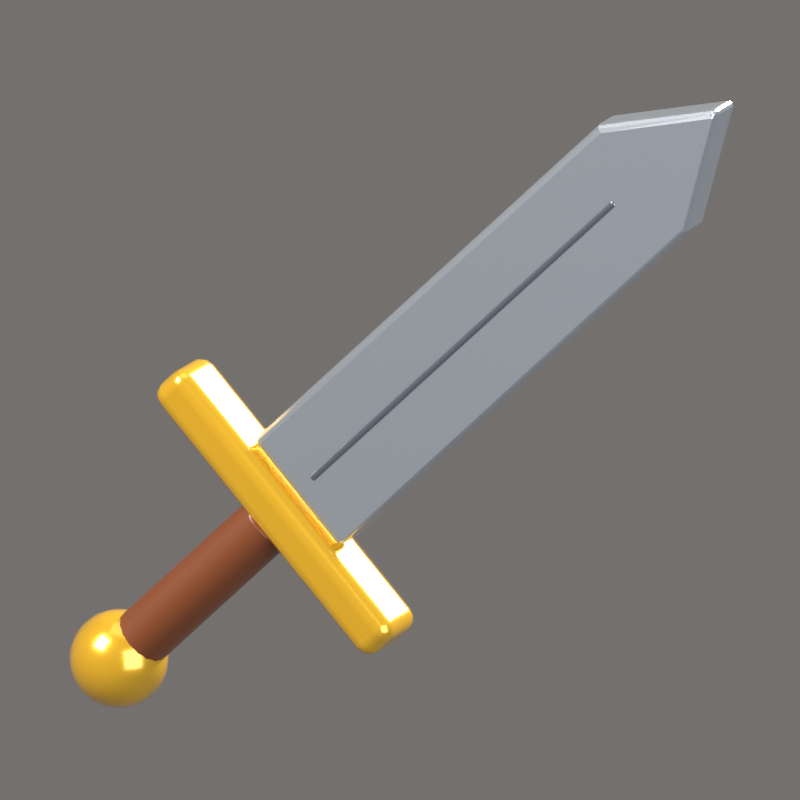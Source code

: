 # Source: Sword.blend  (saved by Blender 5.2.44; exported with 4.5.12 LTS)
import bpy
from mathutils import Matrix  # noqa: F401  (used for matrix-valued properties, if any)

bpy.ops.wm.read_factory_settings(use_empty=True)
scene = bpy.context.scene
scene.name = 'Scene'

# ---- collections
col_collection = bpy.data.collections.new('Collection'); scene.collection.children.link(col_collection)
col_iconrig = bpy.data.collections.new('IconRig'); scene.collection.children.link(col_iconrig)
col_iconsubject = bpy.data.collections.new('IconSubject'); scene.collection.children.link(col_iconsubject)

# ---- materials (node trees are filled in below, after node groups)
mat_steel = bpy.data.materials.new('Steel')
mat_steel.diffuse_color = (0.5972, 0.6654, 0.7454, 1.0)
mat_steeldark = bpy.data.materials.new('SteelDark')
mat_steeldark.diffuse_color = (0.2086, 0.2542, 0.314, 1.0)
mat_gold = bpy.data.materials.new('Gold')
mat_gold.diffuse_color = (1.0, 0.5583, 0.02732, 1.0)
mat_leatherdark = bpy.data.materials.new('LeatherDark')
mat_leatherdark.diffuse_color = (0.1946, 0.04817, 0.01033, 1.0)

# ---- material node trees
mat_steel.use_nodes = True; mat_steel.node_tree.nodes.clear()
_N = mat_steel.node_tree.nodes; _L = mat_steel.node_tree.links
n0 = _N.new('ShaderNodeBsdfPrincipled'); n0.name = 'Principled BSDF'; n0.location = (-200, 100)
n0.inputs[0].default_value = (0.5972, 0.6654, 0.7454, 1.0)
n0.inputs[1].default_value = 0.75
n0.inputs[2].default_value = 0.25
n0.inputs[10].default_value = 0.005
n0.inputs[13].default_value = 0.6
n0.inputs[19].default_value = 0.6
n0.inputs[20].default_value = 0.08
n1 = _N.new('ShaderNodeOutputMaterial'); n1.name = 'Material Output'; n1.location = (200, 100)
_L.new(n0.outputs[0], n1.inputs[0])
n1.is_active_output = True
mat_steeldark.use_nodes = True; mat_steeldark.node_tree.nodes.clear()
_N = mat_steeldark.node_tree.nodes; _L = mat_steeldark.node_tree.links
n0 = _N.new('ShaderNodeBsdfPrincipled'); n0.name = 'Principled BSDF'; n0.location = (-200, 100)
n0.inputs[0].default_value = (0.2086, 0.2542, 0.314, 1.0)
n0.inputs[1].default_value = 0.75
n0.inputs[2].default_value = 0.3
n0.inputs[10].default_value = 0.005
n0.inputs[13].default_value = 0.6
n0.inputs[19].default_value = 0.5
n0.inputs[20].default_value = 0.08
n1 = _N.new('ShaderNodeOutputMaterial'); n1.name = 'Material Output'; n1.location = (200, 100)
_L.new(n0.outputs[0], n1.inputs[0])
n1.is_active_output = True
mat_gold.use_nodes = True; mat_gold.node_tree.nodes.clear()
_N = mat_gold.node_tree.nodes; _L = mat_gold.node_tree.links
n0 = _N.new('ShaderNodeBsdfPrincipled'); n0.name = 'Principled BSDF'; n0.location = (-200, 100)
n0.inputs[0].default_value = (1.0, 0.5583, 0.02732, 1.0)
n0.inputs[1].default_value = 0.5
n0.inputs[2].default_value = 0.22
n0.inputs[10].default_value = 0.005
n0.inputs[13].default_value = 0.6
n0.inputs[19].default_value = 1.0
n0.inputs[20].default_value = 0.08
n1 = _N.new('ShaderNodeOutputMaterial'); n1.name = 'Material Output'; n1.location = (200, 100)
_L.new(n0.outputs[0], n1.inputs[0])
n1.is_active_output = True
mat_leatherdark.use_nodes = True; mat_leatherdark.node_tree.nodes.clear()
_N = mat_leatherdark.node_tree.nodes; _L = mat_leatherdark.node_tree.links
n0 = _N.new('ShaderNodeBsdfPrincipled'); n0.name = 'Principled BSDF'; n0.location = (-200, 100)
n0.inputs[0].default_value = (0.1946, 0.04817, 0.01033, 1.0)
n0.inputs[10].default_value = 0.005
n0.inputs[13].default_value = 0.6
n0.inputs[19].default_value = 0.4
n0.inputs[20].default_value = 0.08
n1 = _N.new('ShaderNodeOutputMaterial'); n1.name = 'Material Output'; n1.location = (200, 100)
_L.new(n0.outputs[0], n1.inputs[0])
n1.is_active_output = True

# ---- world
world_iconworld = bpy.data.worlds.new('IconWorld'); scene.world = world_iconworld
world_iconworld.use_nodes = True; world_iconworld.node_tree.nodes.clear()
_N = world_iconworld.node_tree.nodes; _L = world_iconworld.node_tree.links
n0 = _N.new('ShaderNodeBackground'); n0.name = 'Background'; n0.location = (-200, 100)
n0.inputs[0].default_value = (0.55, 0.52, 0.5, 1.0)
n0.inputs[1].default_value = 0.4
n1 = _N.new('ShaderNodeOutputWorld'); n1.name = 'World Output'; n1.location = (200, 100)
_L.new(n0.outputs[0], n1.inputs[0])
n1.is_active_output = True

# ---- cameras
cam_iconcam = bpy.data.cameras.new('IconCam')
cam_iconcam.type = 'ORTHO'
cam_iconcam.clip_end = 200.0
cam_iconcam.ortho_scale = 2.188
cam_iconcam.shift_x = 0.1691
cam_iconcam.shift_y = 0.1494

# ---- lights
light_keylight = bpy.data.lights.new('KeyLight', 'AREA')
light_keylight.color = (1.0, 0.96, 0.9)
light_keylight.energy = 2200.0
light_keylight.size = 5.0
light_filllight = bpy.data.lights.new('FillLight', 'AREA')
light_filllight.color = (0.82, 0.9, 1.0)
light_filllight.energy = 700.0
light_filllight.size = 7.0
light_rimlight = bpy.data.lights.new('RimLight', 'AREA')
light_rimlight.color = (1.0, 0.95, 0.85)
light_rimlight.energy = 2600.0
light_rimlight.size = 3.0
light_toplight = bpy.data.lights.new('TopLight', 'AREA')
light_toplight.energy = 150.0
light_toplight.size = 6.0

# ---- meshes
me_swordblade = bpy.data.meshes.new('SwordBlade')
me_swordblade.from_pydata([(-0.19, -0.0608, 0.0), (0.19, -0.0608, 0.0), (0.19, -0.0608, 1.515), (0.0, -0.0608, 1.848), (-0.19, -0.0608, 1.515), (-0.19, 0.0608, 0.0), (0.19, 0.0608, 0.0), (0.19, 0.0608, 1.515), (0.0, 0.0608, 1.848), (-0.19, 0.0608, 1.515)], [], [(2, 3, 4), (6, 9, 7), (0, 5, 6, 1), (1, 6, 7, 2), (2, 7, 8, 3), (3, 8, 9, 4), (4, 9, 5, 0), (4, 0, 1), (1, 2, 4), (5, 9, 6), (9, 8, 7)])
me_swordblade.materials.append(mat_steel)
me_swordblade.update()
me_swordfuller = bpy.data.meshes.new('SwordFuller')
me_swordfuller.from_pydata([(-0.0114, -0.0646, -0.6653), (-0.0114, -0.0646, 0.6653), (-0.0114, 0.0646, -0.6653), (-0.0114, 0.0646, 0.6653), (0.0114, -0.0646, -0.6653), (0.0114, -0.0646, 0.6653), (0.0114, 0.0646, -0.6653), (0.0114, 0.0646, 0.6653)], [], [(0, 1, 3, 2), (2, 3, 7, 6), (6, 7, 5, 4), (4, 5, 1, 0), (2, 6, 4, 0), (7, 3, 1, 5)])
me_swordfuller.polygons.foreach_set('use_smooth', [True] * 6)
me_swordfuller.materials.append(mat_steeldark)
me_swordfuller.update()
me_swordguard = bpy.data.meshes.new('SwordGuard')
me_swordguard.from_pydata([(-0.475, -0.095, -0.0684), (-0.475, -0.095, 0.0684), (-0.475, 0.095, -0.0684), (-0.475, 0.095, 0.0684), (0.475, -0.095, -0.0684), (0.475, -0.095, 0.0684), (0.475, 0.095, -0.0684), (0.475, 0.095, 0.0684)], [], [(0, 1, 3, 2), (2, 3, 7, 6), (6, 7, 5, 4), (4, 5, 1, 0), (2, 6, 4, 0), (7, 3, 1, 5)])
me_swordguard.polygons.foreach_set('use_smooth', [True] * 6)
me_swordguard.materials.append(mat_gold)
me_swordguard.update()
me_swordgrip = bpy.data.meshes.new('SwordGrip')
me_swordgrip.from_pydata([(0.0, 0.0836, -0.308), (0.0, 0.0836, 0.308), (0.03199, 0.07724, -0.308), (0.03199, 0.07724, 0.308), (0.05911, 0.05911, -0.308), (0.05911, 0.05911, 0.308), (0.07724, 0.03199, -0.308), (0.07724, 0.03199, 0.308), (0.0836, 0.0, -0.308), (0.0836, 0.0, 0.308), (0.07724, -0.03199, -0.308), (0.07724, -0.03199, 0.308), (0.05911, -0.05911, -0.308), (0.05911, -0.05911, 0.308), (0.03199, -0.07724, -0.308), (0.03199, -0.07724, 0.308), (0.0, -0.0836, -0.308), (0.0, -0.0836, 0.308), (-0.03199, -0.07724, -0.308), (-0.03199, -0.07724, 0.308), (-0.05911, -0.05911, -0.308), (-0.05911, -0.05911, 0.308), (-0.07724, -0.03199, -0.308), (-0.07724, -0.03199, 0.308), (-0.0836, 0.0, -0.308), (-0.0836, 0.0, 0.308), (-0.07724, 0.03199, -0.308), (-0.07724, 0.03199, 0.308), (-0.05911, 0.05911, -0.308), (-0.05911, 0.05911, 0.308), (-0.03199, 0.07724, -0.308), (-0.03199, 0.07724, 0.308)], [], [(0, 1, 3, 2), (2, 3, 5, 4), (4, 5, 7, 6), (6, 7, 9, 8), (8, 9, 11, 10), (10, 11, 13, 12), (12, 13, 15, 14), (14, 15, 17, 16), (16, 17, 19, 18), (18, 19, 21, 20), (20, 21, 23, 22), (22, 23, 25, 24), (24, 25, 27, 26), (26, 27, 29, 28), (3, 1, 31, 29, 27, 25, 23, 21, 19, 17, 15, 13, 11, 9, 7, 5), (28, 29, 31, 30), (30, 31, 1, 0), (0, 2, 4, 6, 8, 10, 12, 14, 16, 18, 20, 22, 24, 26, 28, 30)])
me_swordgrip.polygons.foreach_set('use_smooth', [True] * 18)
me_swordgrip.materials.append(mat_leatherdark)
me_swordgrip.update()
me_swordpommel = bpy.data.meshes.new('SwordPommel')
me_swordpommel.from_pydata([(0.0, 0.0, 0.1368), (0.0, 0.03541, 0.1321), (0.0, 0.0684, 0.1185), (0.0, 0.09673, 0.09673), (0.0, 0.1185, -0.0684), (0.0, 0.09673, -0.09673), (0.0, 0.0684, -0.1185), (0.0, 0.03541, -0.1321), (0.0, 0.0, -0.1368), (0.01094, 0.03367, 0.1321), (0.02114, 0.06505, 0.1185), (0.02989, 0.092, 0.09673), (0.03661, 0.1127, 0.0684), (0.04083, 0.1257, 0.03541), (0.04227, 0.1301, 0.0), (0.04083, 0.1257, -0.03541), (0.03661, 0.1127, -0.0684), (0.02989, 0.092, -0.09673), (0.02114, 0.06505, -0.1185), (0.01094, 0.03367, -0.1321), (0.02081, 0.02864, 0.1321), (0.0402, 0.05534, 0.1185), (0.05686, 0.07826, 0.09673), (0.06964, 0.09585, 0.0684), (0.07767, 0.1069, 0.03541), (0.08041, 0.1107, 0.0), (0.07767, 0.1069, -0.03541), (0.06964, 0.09585, -0.0684), (0.05686, 0.07826, -0.09673), (0.0402, 0.05534, -0.1185), (0.02081, 0.02864, -0.1321), (0.02864, 0.02081, 0.1321), (0.05534, 0.0402, 0.1185), (0.07826, 0.05686, 0.09673), (0.09585, 0.06964, 0.0684), (0.1069, 0.07767, 0.03541), (0.1107, 0.08041, 0.0), (0.1069, 0.07767, -0.03541), (0.09585, 0.06964, -0.0684), (0.07826, 0.05686, -0.09673), (0.05534, 0.0402, -0.1185), (0.02864, 0.02081, -0.1321), (0.03367, 0.01094, 0.1321), (0.06505, 0.02114, 0.1185), (0.092, 0.02989, 0.09673), (0.1127, 0.03661, 0.0684), (0.1257, 0.04083, 0.03541), (0.1301, 0.04227, 0.0), (0.1257, 0.04083, -0.03541), (0.1127, 0.03661, -0.0684), (0.092, 0.02989, -0.09673), (0.06505, 0.02114, -0.1185), (0.03367, 0.01094, -0.1321), (0.03541, 0.0, 0.1321), (0.0684, 0.0, 0.1185), (0.09673, -5.588e-09, 0.09673), (0.1185, -3.725e-09, 0.0684), (0.1321, 3.725e-09, 0.03541), (0.1368, 0.0, 0.0), (0.1321, 3.725e-09, -0.03541), (0.1185, -3.725e-09, -0.0684), (0.09673, -5.588e-09, -0.09673), (0.0684, 0.0, -0.1185), (0.03541, 0.0, -0.1321), (0.03367, -0.01094, 0.1321), (0.06505, -0.02114, 0.1185), (0.092, -0.02989, 0.09673), (0.1127, -0.03661, 0.0684), (0.1257, -0.04083, 0.03541), (0.1301, -0.04227, 0.0), (0.1257, -0.04083, -0.03541), (0.1127, -0.03661, -0.0684), (0.092, -0.02989, -0.09673), (0.06505, -0.02114, -0.1185), (0.03367, -0.01094, -0.1321), (0.02864, -0.02081, 0.1321), (0.05534, -0.0402, 0.1185), (0.07826, -0.05686, 0.09673), (0.09585, -0.06964, 0.0684), (0.1069, -0.07767, 0.03541), (0.1107, -0.08041, 0.0), (0.1069, -0.07767, -0.03541), (0.09585, -0.06964, -0.0684), (0.07826, -0.05686, -0.09673), (0.05534, -0.0402, -0.1185), (0.02864, -0.02081, -0.1321), (0.02081, -0.02864, 0.1321), (0.0402, -0.05534, 0.1185), (0.05686, -0.07826, 0.09673), (0.06964, -0.09585, 0.0684), (0.07767, -0.1069, 0.03541), (0.08041, -0.1107, 0.0), (0.07767, -0.1069, -0.03541), (0.06964, -0.09585, -0.0684), (0.05686, -0.07826, -0.09673), (0.0402, -0.05534, -0.1185), (0.02081, -0.02864, -0.1321), (0.01094, -0.03367, 0.1321), (0.02114, -0.06505, 0.1185), (0.02989, -0.092, 0.09673), (0.03661, -0.1127, 0.0684), (0.04083, -0.1257, 0.03541), (0.04227, -0.1301, 0.0), (0.04083, -0.1257, -0.03541), (0.03661, -0.1127, -0.0684), (0.02989, -0.092, -0.09673), (0.02114, -0.06505, -0.1185), (0.01094, -0.03367, -0.1321), (0.0, -0.03541, 0.1321), (-1.863e-09, -0.0684, 0.1185), (-5.588e-09, -0.09673, 0.09673), (0.0, -0.1185, 0.0684), (7.451e-09, -0.1321, 0.03541), (-3.725e-09, -0.1368, 0.0), (7.451e-09, -0.1321, -0.03541), (0.0, -0.1185, -0.0684), (-5.588e-09, -0.09673, -0.09673), (-1.863e-09, -0.0684, -0.1185), (0.0, -0.03541, -0.1321), (-0.01094, -0.03367, 0.1321), (-0.02114, -0.06505, 0.1185), (-0.02989, -0.092, 0.09673), (-0.03661, -0.1127, 0.0684), (-0.04083, -0.1257, 0.03541), (-0.04227, -0.1301, 0.0), (-0.04083, -0.1257, -0.03541), (-0.03661, -0.1127, -0.0684), (-0.02989, -0.092, -0.09673), (-0.02114, -0.06505, -0.1185), (-0.01094, -0.03367, -0.1321), (-0.02081, -0.02864, 0.1321), (-0.0402, -0.05534, 0.1185), (-0.05686, -0.07826, 0.09673), (-0.06964, -0.09585, 0.0684), (-0.07767, -0.1069, 0.03541), (-0.08041, -0.1107, 0.0), (-0.07767, -0.1069, -0.03541), (-0.06964, -0.09585, -0.0684), (-0.05686, -0.07826, -0.09673), (-0.0402, -0.05534, -0.1185), (-0.02081, -0.02864, -0.1321), (-0.02864, -0.02081, 0.1321), (-0.05534, -0.0402, 0.1185), (-0.07826, -0.05686, 0.09673), (-0.09585, -0.06964, 0.0684), (-0.1069, -0.07767, 0.03541), (-0.1107, -0.08041, 0.0), (-0.1069, -0.07767, -0.03541), (-0.09585, -0.06964, -0.0684), (-0.07826, -0.05686, -0.09673), (-0.05534, -0.0402, -0.1185), (-0.02864, -0.02081, -0.1321), (-0.03367, -0.01094, 0.1321), (-0.06505, -0.02114, 0.1185), (-0.092, -0.02989, 0.09673), (-0.1127, -0.03661, 0.0684), (-0.1257, -0.04083, 0.03541), (-0.1301, -0.04227, 0.0), (-0.1257, -0.04083, -0.03541), (-0.1127, -0.03661, -0.0684), (-0.092, -0.02989, -0.09673), (-0.06505, -0.02114, -0.1185), (-0.03367, -0.01094, -0.1321), (-0.03541, 0.0, 0.1321), (-0.0684, 1.863e-09, 0.1185), (-0.09673, 5.588e-09, 0.09673), (-0.1185, 0.0, 0.0684), (-0.1321, -7.451e-09, 0.03541), (-0.1368, 3.725e-09, 0.0), (-0.1321, -7.451e-09, -0.03541), (-0.1185, 0.0, -0.0684), (-0.09673, 5.588e-09, -0.09673), (-0.0684, 1.863e-09, -0.1185), (-0.03541, 0.0, -0.1321), (-0.03367, 0.01094, 0.1321), (-0.06505, 0.02114, 0.1185), (-0.092, 0.02989, 0.09673), (-0.1127, 0.03661, 0.0684), (-0.1257, 0.04083, 0.03541), (-0.1301, 0.04227, 0.0), (-0.1257, 0.04083, -0.03541), (-0.1127, 0.03661, -0.0684), (-0.092, 0.02989, -0.09673), (-0.06505, 0.02114, -0.1185), (-0.03367, 0.01094, -0.1321), (-0.02864, 0.02081, 0.1321), (-0.05534, 0.0402, 0.1185), (-0.07826, 0.05686, 0.09673), (-0.09585, 0.06964, 0.0684), (-0.1069, 0.07767, 0.03541), (-0.1107, 0.08041, 0.0), (-0.1069, 0.07767, -0.03541), (-0.09585, 0.06964, -0.0684), (-0.07826, 0.05686, -0.09673), (-0.05534, 0.0402, -0.1185), (-0.02864, 0.02081, -0.1321), (-0.02081, 0.02864, 0.1321), (-0.0402, 0.05534, 0.1185), (-0.05686, 0.07826, 0.09673), (-0.06964, 0.09585, 0.0684), (-0.07767, 0.1069, 0.03541), (-0.08041, 0.1107, 0.0), (-0.07767, 0.1069, -0.03541), (-0.06964, 0.09585, -0.0684), (-0.05686, 0.07826, -0.09673), (-0.0402, 0.05534, -0.1185), (-0.02081, 0.02864, -0.1321), (-0.01094, 0.03367, 0.1321), (-0.02114, 0.06505, 0.1185), (-0.02989, 0.092, 0.09673), (-0.03661, 0.1127, 0.0684), (-0.04083, 0.1257, 0.03541), (-0.04227, 0.1301, 0.0), (-0.04083, 0.1257, -0.03541), (-0.03661, 0.1127, -0.0684), (-0.02989, 0.092, -0.09673), (-0.02114, 0.06505, -0.1185), (-0.01094, 0.03367, -0.1321), (3.725e-09, 0.1185, 0.0684), (-7.451e-09, 0.1321, 0.03541), (3.725e-09, 0.1368, 0.0), (-7.451e-09, 0.1321, -0.03541)], [], [(3, 2, 10, 11), (6, 5, 17, 18), (221, 220, 14, 15), (218, 3, 11, 12), (7, 6, 18, 19), (1, 0, 9), (4, 221, 15, 16), (219, 218, 12, 13), (8, 7, 19), (2, 1, 9, 10), (5, 4, 16, 17), (220, 219, 13, 14), (9, 0, 20), (16, 15, 26, 27), (13, 12, 23, 24), (8, 19, 30), (10, 9, 20, 21), (17, 16, 27, 28), (14, 13, 24, 25), (11, 10, 21, 22), (18, 17, 28, 29), (15, 14, 25, 26), (12, 11, 22, 23), (19, 18, 29, 30), (29, 28, 39, 40), (26, 25, 36, 37), (23, 22, 33, 34), (30, 29, 40, 41), (20, 0, 31), (27, 26, 37, 38), (24, 23, 34, 35), (8, 30, 41), (21, 20, 31, 32), (28, 27, 38, 39), (25, 24, 35, 36), (22, 21, 32, 33), (32, 31, 42, 43), (39, 38, 49, 50), (36, 35, 46, 47), (33, 32, 43, 44), (40, 39, 50, 51), (37, 36, 47, 48), (34, 33, 44, 45), (41, 40, 51, 52), (31, 0, 42), (38, 37, 48, 49), (35, 34, 45, 46), (8, 41, 52), (52, 51, 62, 63), (42, 0, 53), (49, 48, 59, 60), (46, 45, 56, 57), (8, 52, 63), (43, 42, 53, 54), (50, 49, 60, 61), (47, 46, 57, 58), (44, 43, 54, 55), (51, 50, 61, 62), (48, 47, 58, 59), (45, 44, 55, 56), (55, 54, 65, 66), (62, 61, 72, 73), (59, 58, 69, 70), (56, 55, 66, 67), (63, 62, 73, 74), (53, 0, 64), (60, 59, 70, 71), (57, 56, 67, 68), (8, 63, 74), (54, 53, 64, 65), (61, 60, 71, 72), (58, 57, 68, 69), (8, 74, 85), (65, 64, 75, 76), (72, 71, 82, 83), (69, 68, 79, 80), (66, 65, 76, 77), (73, 72, 83, 84), (70, 69, 80, 81), (67, 66, 77, 78), (74, 73, 84, 85), (64, 0, 75), (71, 70, 81, 82), (68, 67, 78, 79), (78, 77, 88, 89), (85, 84, 95, 96), (75, 0, 86), (82, 81, 92, 93), (79, 78, 89, 90), (8, 85, 96), (76, 75, 86, 87), (83, 82, 93, 94), (80, 79, 90, 91), (77, 76, 87, 88), (84, 83, 94, 95), (81, 80, 91, 92), (88, 87, 98, 99), (95, 94, 105, 106), (92, 91, 102, 103), (89, 88, 99, 100), (96, 95, 106, 107), (86, 0, 97), (93, 92, 103, 104), (90, 89, 100, 101), (8, 96, 107), (87, 86, 97, 98), (94, 93, 104, 105), (91, 90, 101, 102), (101, 100, 111, 112), (8, 107, 118), (98, 97, 108, 109), (105, 104, 115, 116), (102, 101, 112, 113), (99, 98, 109, 110), (106, 105, 116, 117), (103, 102, 113, 114), (100, 99, 110, 111), (107, 106, 117, 118), (97, 0, 108), (104, 103, 114, 115), (111, 110, 121, 122), (118, 117, 128, 129), (108, 0, 119), (115, 114, 125, 126), (112, 111, 122, 123), (8, 118, 129), (109, 108, 119, 120), (116, 115, 126, 127), (113, 112, 123, 124), (110, 109, 120, 121), (117, 116, 127, 128), (114, 113, 124, 125), (124, 123, 134, 135), (121, 120, 131, 132), (128, 127, 138, 139), (125, 124, 135, 136), (122, 121, 132, 133), (129, 128, 139, 140), (119, 0, 130), (126, 125, 136, 137), (123, 122, 133, 134), (8, 129, 140), (120, 119, 130, 131), (127, 126, 137, 138), (134, 133, 144, 145), (8, 140, 151), (131, 130, 141, 142), (138, 137, 148, 149), (135, 134, 145, 146), (132, 131, 142, 143), (139, 138, 149, 150), (136, 135, 146, 147), (133, 132, 143, 144), (140, 139, 150, 151), (130, 0, 141), (137, 136, 147, 148), (147, 146, 157, 158), (144, 143, 154, 155), (151, 150, 161, 162), (141, 0, 152), (148, 147, 158, 159), (145, 144, 155, 156), (8, 151, 162), (142, 141, 152, 153), (149, 148, 159, 160), (146, 145, 156, 157), (143, 142, 153, 154), (150, 149, 160, 161), (157, 156, 167, 168), (154, 153, 164, 165), (161, 160, 171, 172), (158, 157, 168, 169), (155, 154, 165, 166), (162, 161, 172, 173), (152, 0, 163), (159, 158, 169, 170), (156, 155, 166, 167), (8, 162, 173), (153, 152, 163, 164), (160, 159, 170, 171), (170, 169, 180, 181), (167, 166, 177, 178), (8, 173, 184), (164, 163, 174, 175), (171, 170, 181, 182), (168, 167, 178, 179), (165, 164, 175, 176), (172, 171, 182, 183), (169, 168, 179, 180), (166, 165, 176, 177), (173, 172, 183, 184), (163, 0, 174), (180, 179, 190, 191), (177, 176, 187, 188), (184, 183, 194, 195), (174, 0, 185), (181, 180, 191, 192), (178, 177, 188, 189), (8, 184, 195), (175, 174, 185, 186), (182, 181, 192, 193), (179, 178, 189, 190), (176, 175, 186, 187), (183, 182, 193, 194), (193, 192, 203, 204), (190, 189, 200, 201), (187, 186, 197, 198), (194, 193, 204, 205), (191, 190, 201, 202), (188, 187, 198, 199), (195, 194, 205, 206), (185, 0, 196), (192, 191, 202, 203), (189, 188, 199, 200), (8, 195, 206), (186, 185, 196, 197), (196, 0, 207), (203, 202, 213, 214), (200, 199, 210, 211), (8, 206, 217), (197, 196, 207, 208), (204, 203, 214, 215), (201, 200, 211, 212), (198, 197, 208, 209), (205, 204, 215, 216), (202, 201, 212, 213), (199, 198, 209, 210), (206, 205, 216, 217), (216, 215, 5, 6), (213, 212, 220, 221), (210, 209, 3, 218), (217, 216, 6, 7), (207, 0, 1), (214, 213, 221, 4), (211, 210, 218, 219), (8, 217, 7), (208, 207, 1, 2), (215, 214, 4, 5), (212, 211, 219, 220), (209, 208, 2, 3)])
me_swordpommel.polygons.foreach_set('use_smooth', [True] * 240)
me_swordpommel.materials.append(mat_gold)
me_swordpommel.update()

# ---- objects
ob_iconcam = bpy.data.objects.new('IconCam', cam_iconcam)
ob_keylight = bpy.data.objects.new('KeyLight', light_keylight)
ob_filllight = bpy.data.objects.new('FillLight', light_filllight)
ob_rimlight = bpy.data.objects.new('RimLight', light_rimlight)
ob_toplight = bpy.data.objects.new('TopLight', light_toplight)
ob_sword = bpy.data.objects.new('Sword', None)
ob_swordblade = bpy.data.objects.new('SwordBlade', me_swordblade)
ob_swordfuller = bpy.data.objects.new('SwordFuller', me_swordfuller)
ob_swordguard = bpy.data.objects.new('SwordGuard', me_swordguard)
ob_swordgrip = bpy.data.objects.new('SwordGrip', me_swordgrip)
ob_swordpommel = bpy.data.objects.new('SwordPommel', me_swordpommel)

# ---- transforms, parenting, visibility, modifiers, constraints
ob_iconcam.location = (13.39, -25.19, 9.271)
ob_iconcam.rotation_euler = (1.257, -3.907e-08, 0.4887)
ob_keylight.location = (-4.5, -6.5, 7.0)
ob_keylight.rotation_euler = (0.8461, 1.639e-09, -0.6055)
ob_filllight.location = (7.0, -4.0, 1.5)
ob_filllight.rotation_euler = (1.387, 1.353e-07, 1.052)
ob_rimlight.location = (3.0, 7.0, 5.0)
ob_rimlight.rotation_euler = (0.9898, 1.23e-07, 2.737)
ob_toplight.location = (0.0, 0.0, 9.0)
ob_sword.location = (0.0, 0.0, 0.0)
ob_sword.rotation_euler = (0.0, 0.7854, 0.0)
ob_swordblade.parent = ob_sword
ob_swordblade.location = (0.0, 0.0, 0.168)
_m = ob_swordblade.modifiers.new('Bevel', 'BEVEL')
_m.width = 0.0228
_m.width_pct = 0.0228
_m.segments = 3
ob_swordfuller.parent = ob_sword
ob_swordfuller.location = (0.0, 0.0, 0.9072)
_m = ob_swordfuller.modifiers.new('Bevel', 'BEVEL')
_m.width = 0.01
_m.width_pct = 0.01
_m.segments = 3
_m.angle_limit = 0.6981
_m.harden_normals = True
ob_swordguard.parent = ob_sword
ob_swordguard.location = (0.0, 0.0, 0.084)
_m = ob_swordguard.modifiers.new('Bevel', 'BEVEL')
_m.width = 0.0456
_m.width_pct = 0.0456
_m.segments = 3
_m.angle_limit = 0.6981
_m.harden_normals = True
ob_swordgrip.parent = ob_sword
ob_swordgrip.location = (0.0, 0.0, -0.28)
_m = ob_swordgrip.modifiers.new('Bevel', 'BEVEL')
_m.width = 0.01254
_m.width_pct = 0.01254
_m.segments = 3
_m.angle_limit = 0.6981
_m.harden_normals = True
ob_swordpommel.parent = ob_sword
ob_swordpommel.location = (0.0, 0.0, -0.644)

# ---- collection membership
col_iconrig.objects.link(ob_iconcam)
col_iconrig.objects.link(ob_keylight)
col_iconrig.objects.link(ob_filllight)
col_iconrig.objects.link(ob_rimlight)
col_iconrig.objects.link(ob_toplight)
col_iconsubject.objects.link(ob_sword)
col_iconsubject.objects.link(ob_swordblade)
col_iconsubject.objects.link(ob_swordfuller)
col_iconsubject.objects.link(ob_swordguard)
col_iconsubject.objects.link(ob_swordgrip)
col_iconsubject.objects.link(ob_swordpommel)

# ---- scene / render settings (as saved in the file)
scene.camera = ob_iconcam
scene.frame_start = 1; scene.frame_end = 250; scene.frame_set(1)
scene.render.engine = 'BLENDER_EEVEE_NEXT'
scene.render.resolution_x = 512
scene.render.resolution_y = 512
scene.render.film_transparent = True
scene.render.bake_bias = 0.0
scene.render.bake_samples = 0
scene.render.compositor_device = 'GPU'
scene.eevee.taa_render_samples = 48
scene.eevee.use_volume_custom_range = False
scene.eevee.fast_gi_thickness_near = 0.1
scene.eevee.fast_gi_thickness_far = 0.0
scene.eevee.ray_tracing_options.screen_trace_thickness = 0.1
scene.view_settings.view_transform = 'Standard'
scene.view_settings.exposure = -0.35
bpy.context.view_layer.update()
